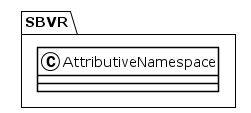

The diagram above was rendered by PlantUML. Its source (embedded in the PNG):
@startuml
!theme plain
package SBVR {
class AttributiveNamespace {
}
}
@enduml